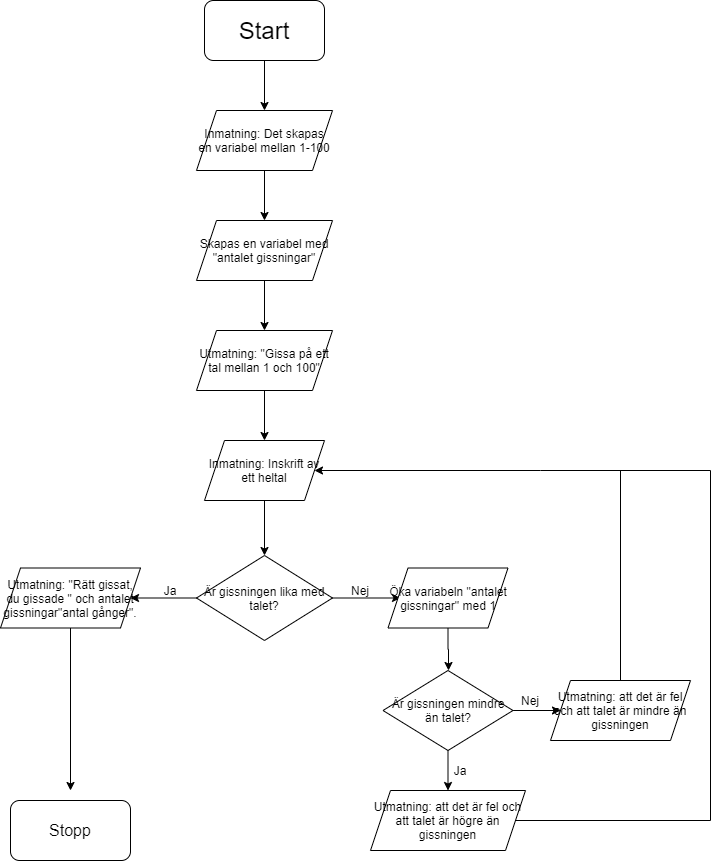

The diagram above was exported from draw.io. Its source (the exported page's mxGraphModel, read from the mxfile embedded in the PNG):
<mxGraphModel dx="1422" dy="794" grid="1" gridSize="10" guides="1" tooltips="1" connect="1" arrows="1" fold="1" page="1" pageScale="1" pageWidth="827" pageHeight="1169" math="0" shadow="0">
  <root>
    <mxCell id="0" />
    <mxCell id="1" parent="0" />
    <mxCell id="sxTIid3IJTELM22khYAG-1" value="&lt;font style=&quot;font-size: 24px&quot;&gt;Start&lt;/font&gt;" style="rounded=1;whiteSpace=wrap;html=1;" parent="1" vertex="1">
      <mxGeometry x="264" y="30" width="120" height="60" as="geometry" />
    </mxCell>
    <mxCell id="sxTIid3IJTELM22khYAG-2" value="Inmatning: Det skapas en variabel mellan 1-100" style="shape=parallelogram;perimeter=parallelogramPerimeter;whiteSpace=wrap;html=1;fixedSize=1;" parent="1" vertex="1">
      <mxGeometry x="256" y="140" width="136" height="60" as="geometry" />
    </mxCell>
    <mxCell id="sxTIid3IJTELM22khYAG-3" value="" style="endArrow=classic;html=1;entryX=0.5;entryY=0;entryDx=0;entryDy=0;exitX=0.5;exitY=1;exitDx=0;exitDy=0;" parent="1" source="sxTIid3IJTELM22khYAG-1" target="sxTIid3IJTELM22khYAG-2" edge="1">
      <mxGeometry width="50" height="50" relative="1" as="geometry">
        <mxPoint x="310" y="110" as="sourcePoint" />
        <mxPoint x="350" y="60" as="targetPoint" />
      </mxGeometry>
    </mxCell>
    <mxCell id="sxTIid3IJTELM22khYAG-4" value="Skapas en variabel med &quot;antalet gissningar&quot;" style="shape=parallelogram;perimeter=parallelogramPerimeter;whiteSpace=wrap;html=1;fixedSize=1;" parent="1" vertex="1">
      <mxGeometry x="256" y="250" width="136" height="60" as="geometry" />
    </mxCell>
    <mxCell id="sxTIid3IJTELM22khYAG-5" value="" style="endArrow=classic;html=1;exitX=0.5;exitY=1;exitDx=0;exitDy=0;entryX=0.5;entryY=0;entryDx=0;entryDy=0;" parent="1" source="sxTIid3IJTELM22khYAG-2" target="sxTIid3IJTELM22khYAG-4" edge="1">
      <mxGeometry width="50" height="50" relative="1" as="geometry">
        <mxPoint x="300" y="100" as="sourcePoint" />
        <mxPoint x="350" y="50" as="targetPoint" />
      </mxGeometry>
    </mxCell>
    <mxCell id="sxTIid3IJTELM22khYAG-6" value="Utmatning: &quot;Gissa på ett tal mellan 1 och 100&quot;" style="shape=parallelogram;perimeter=parallelogramPerimeter;whiteSpace=wrap;html=1;fixedSize=1;" parent="1" vertex="1">
      <mxGeometry x="256" y="360" width="136" height="60" as="geometry" />
    </mxCell>
    <mxCell id="sxTIid3IJTELM22khYAG-7" value="" style="endArrow=classic;html=1;entryX=0.5;entryY=0;entryDx=0;entryDy=0;exitX=0.5;exitY=1;exitDx=0;exitDy=0;" parent="1" source="sxTIid3IJTELM22khYAG-4" target="sxTIid3IJTELM22khYAG-6" edge="1">
      <mxGeometry width="50" height="50" relative="1" as="geometry">
        <mxPoint x="300" y="80" as="sourcePoint" />
        <mxPoint x="350" y="30" as="targetPoint" />
      </mxGeometry>
    </mxCell>
    <mxCell id="sxTIid3IJTELM22khYAG-12" style="edgeStyle=orthogonalEdgeStyle;rounded=0;orthogonalLoop=1;jettySize=auto;html=1;" parent="1" source="sxTIid3IJTELM22khYAG-8" target="sxTIid3IJTELM22khYAG-10" edge="1">
      <mxGeometry relative="1" as="geometry" />
    </mxCell>
    <mxCell id="sxTIid3IJTELM22khYAG-8" value="Inmatning: Inskrift av ett heltal" style="shape=parallelogram;perimeter=parallelogramPerimeter;whiteSpace=wrap;html=1;fixedSize=1;" parent="1" vertex="1">
      <mxGeometry x="264" y="470" width="120" height="60" as="geometry" />
    </mxCell>
    <mxCell id="sxTIid3IJTELM22khYAG-9" value="" style="endArrow=classic;html=1;entryX=0.5;entryY=0;entryDx=0;entryDy=0;exitX=0.5;exitY=1;exitDx=0;exitDy=0;" parent="1" source="sxTIid3IJTELM22khYAG-6" target="sxTIid3IJTELM22khYAG-8" edge="1">
      <mxGeometry width="50" height="50" relative="1" as="geometry">
        <mxPoint x="300" y="480" as="sourcePoint" />
        <mxPoint x="350" y="430" as="targetPoint" />
      </mxGeometry>
    </mxCell>
    <mxCell id="sxTIid3IJTELM22khYAG-14" value="" style="edgeStyle=orthogonalEdgeStyle;rounded=0;orthogonalLoop=1;jettySize=auto;html=1;" parent="1" source="sxTIid3IJTELM22khYAG-10" target="sxTIid3IJTELM22khYAG-13" edge="1">
      <mxGeometry relative="1" as="geometry" />
    </mxCell>
    <mxCell id="sxTIid3IJTELM22khYAG-17" value="" style="edgeStyle=orthogonalEdgeStyle;rounded=0;orthogonalLoop=1;jettySize=auto;html=1;" parent="1" source="sxTIid3IJTELM22khYAG-10" edge="1">
      <mxGeometry relative="1" as="geometry">
        <mxPoint x="460" y="627.5" as="targetPoint" />
      </mxGeometry>
    </mxCell>
    <mxCell id="sxTIid3IJTELM22khYAG-10" value="Är gissningen lika med talet?" style="rhombus;whiteSpace=wrap;html=1;" parent="1" vertex="1">
      <mxGeometry x="256" y="585" width="136" height="85" as="geometry" />
    </mxCell>
    <mxCell id="sxTIid3IJTELM22khYAG-38" style="edgeStyle=orthogonalEdgeStyle;rounded=0;orthogonalLoop=1;jettySize=auto;html=1;" parent="1" source="sxTIid3IJTELM22khYAG-13" edge="1">
      <mxGeometry relative="1" as="geometry">
        <mxPoint x="130" y="820" as="targetPoint" />
      </mxGeometry>
    </mxCell>
    <mxCell id="sxTIid3IJTELM22khYAG-13" value="Utmatning: &quot;Rätt gissat, du gissade &quot; och antalet gissningar&quot;antal gånger&quot;." style="shape=parallelogram;perimeter=parallelogramPerimeter;whiteSpace=wrap;html=1;fixedSize=1;" parent="1" vertex="1">
      <mxGeometry x="60" y="597.5" width="140" height="60" as="geometry" />
    </mxCell>
    <mxCell id="sxTIid3IJTELM22khYAG-15" value="Ja" style="text;html=1;strokeColor=none;fillColor=none;align=center;verticalAlign=middle;whiteSpace=wrap;rounded=0;" parent="1" vertex="1">
      <mxGeometry x="210" y="610" width="40" height="20" as="geometry" />
    </mxCell>
    <mxCell id="sxTIid3IJTELM22khYAG-18" value="Nej" style="text;html=1;strokeColor=none;fillColor=none;align=center;verticalAlign=middle;whiteSpace=wrap;rounded=0;" parent="1" vertex="1">
      <mxGeometry x="400" y="610" width="40" height="20" as="geometry" />
    </mxCell>
    <mxCell id="sxTIid3IJTELM22khYAG-33" style="edgeStyle=orthogonalEdgeStyle;rounded=0;orthogonalLoop=1;jettySize=auto;html=1;exitX=1;exitY=0.5;exitDx=0;exitDy=0;entryX=0;entryY=0.5;entryDx=0;entryDy=0;" parent="1" source="sxTIid3IJTELM22khYAG-19" target="sxTIid3IJTELM22khYAG-24" edge="1">
      <mxGeometry relative="1" as="geometry" />
    </mxCell>
    <mxCell id="_5MJnxUO70i9Ddh_b6K--3" style="edgeStyle=orthogonalEdgeStyle;rounded=0;orthogonalLoop=1;jettySize=auto;html=1;" edge="1" parent="1" source="sxTIid3IJTELM22khYAG-19" target="sxTIid3IJTELM22khYAG-25">
      <mxGeometry relative="1" as="geometry" />
    </mxCell>
    <mxCell id="sxTIid3IJTELM22khYAG-19" value="Är gissningen mindre än talet?" style="rhombus;whiteSpace=wrap;html=1;" parent="1" vertex="1">
      <mxGeometry x="442.5" y="700" width="130" height="80" as="geometry" />
    </mxCell>
    <mxCell id="sxTIid3IJTELM22khYAG-24" value="Utmatning: att det är fel och att talet är mindre än gissningen" style="shape=parallelogram;perimeter=parallelogramPerimeter;whiteSpace=wrap;html=1;fixedSize=1;" parent="1" vertex="1">
      <mxGeometry x="610" y="710" width="140" height="60" as="geometry" />
    </mxCell>
    <mxCell id="sxTIid3IJTELM22khYAG-25" value="Utmatning: att det är fel och att talet är högre än gissningen" style="shape=parallelogram;perimeter=parallelogramPerimeter;whiteSpace=wrap;html=1;fixedSize=1;" parent="1" vertex="1">
      <mxGeometry x="430" y="820" width="155" height="60" as="geometry" />
    </mxCell>
    <mxCell id="sxTIid3IJTELM22khYAG-27" value="" style="endArrow=none;html=1;exitX=1;exitY=0.5;exitDx=0;exitDy=0;" parent="1" source="sxTIid3IJTELM22khYAG-25" edge="1">
      <mxGeometry width="50" height="50" relative="1" as="geometry">
        <mxPoint x="560" y="670" as="sourcePoint" />
        <mxPoint x="770" y="850" as="targetPoint" />
      </mxGeometry>
    </mxCell>
    <mxCell id="sxTIid3IJTELM22khYAG-28" value="" style="endArrow=none;html=1;" parent="1" edge="1">
      <mxGeometry width="50" height="50" relative="1" as="geometry">
        <mxPoint x="770" y="850" as="sourcePoint" />
        <mxPoint x="770" y="500" as="targetPoint" />
      </mxGeometry>
    </mxCell>
    <mxCell id="sxTIid3IJTELM22khYAG-29" value="" style="endArrow=none;html=1;entryX=0.5;entryY=0;entryDx=0;entryDy=0;" parent="1" target="sxTIid3IJTELM22khYAG-24" edge="1">
      <mxGeometry width="50" height="50" relative="1" as="geometry">
        <mxPoint x="680" y="500" as="sourcePoint" />
        <mxPoint x="610" y="620" as="targetPoint" />
      </mxGeometry>
    </mxCell>
    <mxCell id="sxTIid3IJTELM22khYAG-30" value="" style="endArrow=none;html=1;" parent="1" edge="1">
      <mxGeometry width="50" height="50" relative="1" as="geometry">
        <mxPoint x="600" y="500" as="sourcePoint" />
        <mxPoint x="770" y="500" as="targetPoint" />
      </mxGeometry>
    </mxCell>
    <mxCell id="sxTIid3IJTELM22khYAG-31" value="" style="endArrow=classic;html=1;entryX=1;entryY=0.5;entryDx=0;entryDy=0;" parent="1" target="sxTIid3IJTELM22khYAG-8" edge="1">
      <mxGeometry width="50" height="50" relative="1" as="geometry">
        <mxPoint x="600" y="500" as="sourcePoint" />
        <mxPoint x="610" y="620" as="targetPoint" />
      </mxGeometry>
    </mxCell>
    <mxCell id="sxTIid3IJTELM22khYAG-34" value="Ja" style="text;html=1;strokeColor=none;fillColor=none;align=center;verticalAlign=middle;whiteSpace=wrap;rounded=0;" parent="1" vertex="1">
      <mxGeometry x="500" y="790" width="40" height="20" as="geometry" />
    </mxCell>
    <mxCell id="sxTIid3IJTELM22khYAG-35" value="Nej" style="text;html=1;strokeColor=none;fillColor=none;align=center;verticalAlign=middle;whiteSpace=wrap;rounded=0;" parent="1" vertex="1">
      <mxGeometry x="570" y="720" width="40" height="20" as="geometry" />
    </mxCell>
    <mxCell id="sxTIid3IJTELM22khYAG-39" value="&lt;font size=&quot;3&quot;&gt;Stopp&lt;/font&gt;" style="rounded=1;whiteSpace=wrap;html=1;" parent="1" vertex="1">
      <mxGeometry x="70" y="830" width="120" height="60" as="geometry" />
    </mxCell>
    <mxCell id="_5MJnxUO70i9Ddh_b6K--2" style="edgeStyle=orthogonalEdgeStyle;rounded=0;orthogonalLoop=1;jettySize=auto;html=1;" edge="1" parent="1" source="_5MJnxUO70i9Ddh_b6K--1">
      <mxGeometry relative="1" as="geometry">
        <mxPoint x="508" y="700" as="targetPoint" />
      </mxGeometry>
    </mxCell>
    <mxCell id="_5MJnxUO70i9Ddh_b6K--1" value="Öka variabeln &quot;antalet gissningar&quot; med 1" style="shape=parallelogram;perimeter=parallelogramPerimeter;whiteSpace=wrap;html=1;fixedSize=1;" vertex="1" parent="1">
      <mxGeometry x="447.5" y="597.5" width="120" height="60" as="geometry" />
    </mxCell>
  </root>
</mxGraphModel>